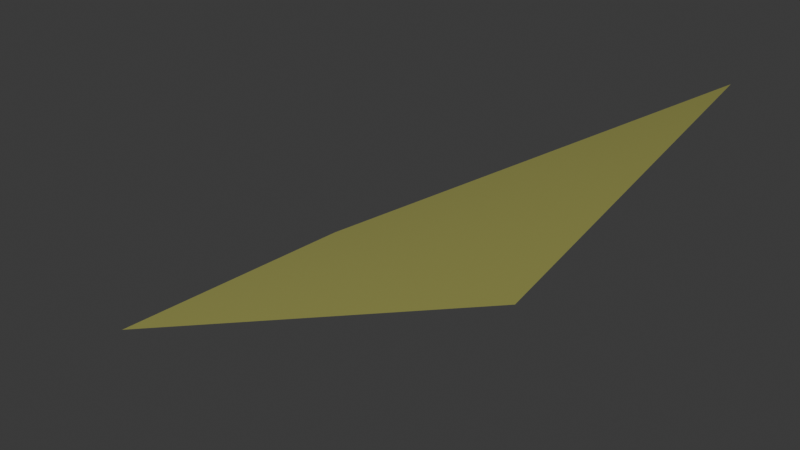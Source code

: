 # Source: Field_1.blend  (saved by Blender 4.5.87; exported with 4.5.12 LTS)
import bpy
from mathutils import Matrix  # noqa: F401  (used for matrix-valued properties, if any)

bpy.ops.wm.read_factory_settings(use_empty=True)
scene = bpy.context.scene
scene.name = 'Scene'

# ---- collections
col_collection = bpy.data.collections.new('Collection'); scene.collection.children.link(col_collection)

# ---- materials (node trees are filled in below, after node groups)
mat_environment_pigment___vertex_colors_002 = bpy.data.materials.new('Environment pigment - vertex colors.002')

# ---- material node trees
mat_environment_pigment___vertex_colors_002.use_nodes = True; mat_environment_pigment___vertex_colors_002.node_tree.nodes.clear()
_N = mat_environment_pigment___vertex_colors_002.node_tree.nodes; _L = mat_environment_pigment___vertex_colors_002.node_tree.links
n0 = _N.new('ShaderNodeBsdfPrincipled'); n0.name = 'Principled BSDF'; n0.location = (10, 300)
n0.inputs[2].default_value = 0.95
n1 = _N.new('ShaderNodeOutputMaterial'); n1.name = 'Material Output'; n1.location = (300, 300)
n2 = _N.new('ShaderNodeVertexColor'); n2.name = 'Color Attribute'; n2.location = (-450, -30)
_L.new(n0.outputs[0], n1.inputs[0])
_L.new(n2.outputs[0], n0.inputs[0])
n1.is_active_output = True

# ---- world
world_world = bpy.data.worlds.new('World'); scene.world = world_world
world_world.use_nodes = True; world_world.node_tree.nodes.clear()
_N = world_world.node_tree.nodes; _L = world_world.node_tree.links
n0 = _N.new('ShaderNodeOutputWorld'); n0.name = 'World Output'; n0.location = (200, 100)
n1 = _N.new('ShaderNodeBackground'); n1.name = 'Background'; n1.location = (-200, 100)
n1.inputs[0].default_value = (0.05088, 0.05088, 0.05088, 1.0)
_L.new(n1.outputs[0], n0.inputs[0])
n0.is_active_output = True
world_world.color = (0.05088, 0.05088, 0.05088)
world_world.sun_shadow_jitter_overblur = 0.0

# ---- meshes
me_field_1geometry = bpy.data.meshes.new('Field_1Geometry')
me_field_1geometry.from_pydata([(1198.0, -1050.0, 39.56), (1238.0, -1050.0, 65.0), (1238.0, -1077.0, 58.92), (1198.0, -1077.0, 40.86)], [], [(0, 2, 3), (0, 1, 2)])
me_field_1geometry.polygons.foreach_set('use_smooth', [True] * 2)
_ca = me_field_1geometry.color_attributes.new('Color', 'BYTE_COLOR', 'CORNER')
_ca.data.foreach_set('color', [0.4564, 0.4564, 0.1119, 1.0, 0.4564, 0.4564, 0.1119, 1.0, 0.4564, 0.4564, 0.1119, 1.0, 0.4564, 0.4564, 0.1119, 1.0, 0.4564, 0.4564, 0.1119, 1.0, 0.4564, 0.4564, 0.1119, 1.0])
me_field_1geometry.materials.append(mat_environment_pigment___vertex_colors_002)
me_field_1geometry.update()
me_field_1geometry.normals_split_custom_set([tuple(v) for v in zip(*[iter([0.492, 0.06509, -0.8682, 0.4589, 0.09403, -0.8835, 0.2963, -0.1197, -0.9476, 0.492, 0.06509, -0.8682, 0.6159, 0.239, -0.7507, 0.4589, 0.09403, -0.8835])] * 3)])

# ---- objects
ob_field_1 = bpy.data.objects.new('Field_1', me_field_1geometry)

# ---- transforms, parenting, visibility, modifiers, constraints
ob_field_1.location = (0.0, 0.0, 0.0)
ob_field_1.rotation_mode = 'QUATERNION'
ob_field_1.rotation_quaternion = (1.0, 0.0, 0.0, 0.0)

# ---- collection membership
col_collection.objects.link(ob_field_1)

# ---- scene / render settings (as saved in the file)
scene.frame_start = 1; scene.frame_end = 250; scene.frame_set(1)
scene.render.engine = 'BLENDER_EEVEE_NEXT'
bpy.context.view_layer.update()

# ---- added for rendering (the .blend has no active camera and no usable light): camera, sun
cam_auto = bpy.data.cameras.new('AutoCamera')
cam_auto.lens = 50.0
cam_auto.sensor_width = 36.0
cam_auto.clip_end = 1000.0
ob_auto_camera = bpy.data.objects.new('AutoCamera', cam_auto)
scene.collection.objects.link(ob_auto_camera)
ob_auto_camera.location = (1268.48, -1124.07, 92.6573)
ob_auto_camera.rotation_euler = (1.09748, -7.21219e-08, 0.694738)
scene.camera = ob_auto_camera
light_auto_sun = bpy.data.lights.new('AutoSun', 'SUN')
light_auto_sun.energy = 3.0
light_auto_sun.angle = 0.0523599
ob_auto_sun = bpy.data.objects.new('AutoSun', light_auto_sun)
scene.collection.objects.link(ob_auto_sun)
ob_auto_sun.rotation_euler = (0.872665, 0.174533, 0.523599)
bpy.context.view_layer.update()
